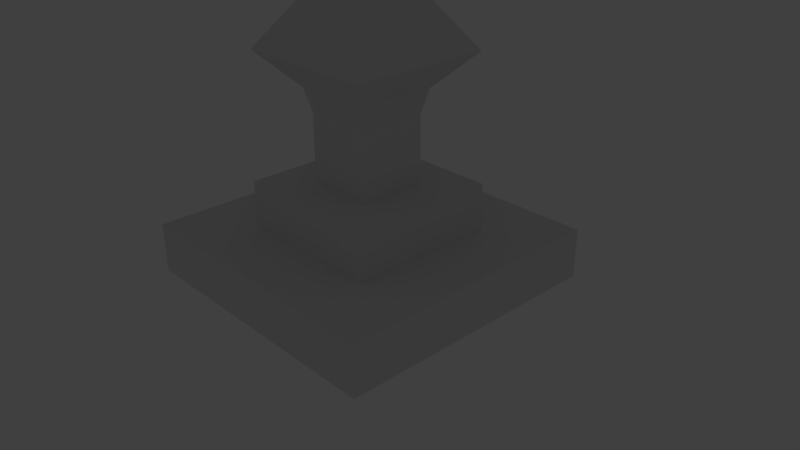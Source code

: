 # Source: untitled2.blend  (saved by Blender 2.78.0; exported with 4.5.12 LTS)
import bpy
from mathutils import Matrix  # noqa: F401  (used for matrix-valued properties, if any)

bpy.ops.wm.read_factory_settings(use_empty=True)
scene = bpy.context.scene
scene.name = 'Scene'

# ---- collections
col_collection_1 = bpy.data.collections.new('Collection 1'); scene.collection.children.link(col_collection_1)
col_collection_2 = bpy.data.collections.new('Collection 2'); scene.collection.children.link(col_collection_2)
col_collection_2.hide_render = True
col_collection_2.hide_viewport = True

# ---- world
world_world = bpy.data.worlds.new('World'); scene.world = world_world
world_world.color = (0.05088, 0.05088, 0.05088)
world_world.use_sun_shadow = False
world_world.sun_shadow_jitter_overblur = 0.0
world_world.cycles.sampling_method = 'MANUAL'

# ---- cameras
cam_camera = bpy.data.cameras.new('Camera')
cam_camera.clip_end = 100.0
cam_camera.lens = 35.0
cam_camera.sensor_width = 32.0
cam_camera.sensor_height = 18.0
cam_camera.ortho_scale = 7.314
cam_camera.dof.focus_distance = 0.0
cam_camera.dof.aperture_fstop = 128.0

# ---- lights
light_lamp = bpy.data.lights.new('Lamp', 'POINT')
light_lamp.transmission_factor = 0.0
light_lamp.cutoff_distance = 30.0
light_lamp.energy = 100.0
light_lamp.shadow_buffer_clip_start = 1.001
light_lamp.shadow_soft_size = 0.1
light_lamp.shadow_maximum_resolution = 0.006
light_lamp.use_absolute_resolution = True

# ---- meshes
me_cube_002 = bpy.data.meshes.new('Cube.002')
me_cube_002.from_pydata([(-1.0, -1.0, -1.0), (-1.0, -1.0, 1.0), (-1.0, 1.0, -1.0), (-1.0, 1.0, 1.0), (1.0, -1.0, -1.0), (1.0, -1.0, 1.0), (1.0, 1.0, -1.0), (1.0, 1.0, 1.0), (-0.454, -0.454, 1.0), (-0.454, 0.454, 1.0), (0.454, 0.454, 1.0), (0.454, -0.454, 1.0), (-0.454, -0.454, 1.902), (-0.454, 0.454, 1.902), (0.454, 0.454, 1.902), (0.454, -0.454, 1.902), (-0.529, -0.529, 2.216), (-0.529, 0.529, 2.216), (0.529, 0.529, 2.216), (0.529, -0.529, 2.216), (-0.9425, -0.9425, 2.662), (-0.9425, 0.9425, 2.662), (0.9425, 0.9425, 2.662), (0.9425, -0.9425, 2.662), (-1.0, -1.0, -0.2918), (-1.0, -1.0, 0.3748), (-1.0, 1.0, 0.3748), (-1.0, 1.0, -0.2918), (1.0, 1.0, 0.3748), (1.0, 1.0, -0.2918), (1.0, -1.0, 0.3748), (1.0, -1.0, -0.2918), (-1.0, -1.0, -0.2918), (-1.0, -1.0, 0.3748), (-1.0, 1.0, 0.3748), (-1.0, 1.0, -0.2918), (1.0, 1.0, 0.3748), (1.0, 1.0, -0.2918), (1.0, -1.0, 0.3748), (1.0, -1.0, -0.2918), (-1.862, -1.862, -0.2832), (-1.862, -1.862, 0.3834), (-1.862, 1.862, 0.3834), (-1.862, 1.862, -0.2832), (1.862, 1.862, 0.3834), (1.862, 1.862, -0.2832), (1.862, -1.862, 0.3834), (1.862, -1.862, -0.2832), (-0.1061, -0.1061, 3.854), (-0.1061, 0.1061, 3.854), (0.1061, 0.1061, 3.854), (0.1061, -0.1061, 3.854)], [], [(25, 1, 3, 26), (26, 3, 7, 28), (28, 7, 5, 30), (30, 5, 1, 25), (2, 6, 4, 0), (5, 7, 10, 11), (8, 11, 15, 12), (3, 1, 8, 9), (1, 5, 11, 8), (7, 3, 9, 10), (14, 13, 17, 18), (10, 9, 13, 14), (11, 10, 14, 15), (9, 8, 12, 13), (19, 18, 22, 23), (15, 14, 18, 19), (13, 12, 16, 17), (12, 15, 19, 16), (20, 23, 51, 48), (17, 16, 20, 21), (16, 19, 23, 20), (18, 17, 21, 22), (4, 31, 24, 0), (26, 28, 44, 42), (6, 29, 31, 4), (25, 26, 42, 41), (2, 27, 29, 6), (24, 31, 47, 40), (0, 24, 27, 2), (31, 29, 45, 47), (31, 29, 37, 39), (24, 31, 39, 32), (26, 25, 33, 34), (28, 26, 34, 36), (30, 28, 36, 38), (25, 30, 38, 33), (27, 24, 32, 35), (29, 27, 35, 37), (47, 46, 41, 40), (45, 44, 46, 47), (43, 42, 44, 45), (40, 41, 42, 43), (28, 30, 46, 44), (30, 25, 41, 46), (27, 24, 40, 43), (29, 27, 43, 45), (50, 49, 48, 51), (22, 21, 49, 50), (23, 22, 50, 51), (21, 20, 48, 49)])
me_cube_002.use_remesh_preserve_volume = False
me_cube_002.use_remesh_preserve_attributes = False
me_cube_002.use_mirror_vertex_groups = False
me_cube_002.update()
me_circle = bpy.data.meshes.new('Circle')
me_circle.from_pydata([(0.0, 1.0, 0.0), (-0.1951, 0.9808, 0.0), (-0.3827, 0.9239, 0.0), (-0.5556, 0.8315, 0.0), (-0.7071, 0.7071, 0.0), (-0.8315, 0.5556, 0.0), (-0.9239, 0.3827, 0.0), (-0.9808, 0.1951, 0.0), (-1.0, 7.55e-08, 0.0), (-0.9808, -0.1951, 0.0), (-0.9239, -0.3827, 0.0), (-0.8315, -0.5556, 0.0), (-0.7071, -0.7071, 0.0), (-0.5556, -0.8315, 0.0), (-0.3827, -0.9239, 0.0), (-0.1951, -0.9808, 0.0), (3.258e-07, -1.0, 0.0), (0.1951, -0.9808, 0.0), (0.3827, -0.9239, 0.0), (0.5556, -0.8315, 0.0), (0.7071, -0.7071, 0.0), (0.8315, -0.5556, 0.0), (0.9239, -0.3827, 0.0), (0.9808, -0.1951, 0.0), (1.0, 9.656e-07, 0.0), (0.9808, 0.1951, 0.0), (0.9239, 0.3827, 0.0), (0.8315, 0.5556, 0.0), (0.7071, 0.7071, 0.0), (0.5556, 0.8315, 0.0), (0.3827, 0.9239, 0.0), (0.1951, 0.9808, 0.0)], [(1, 0), (2, 1), (3, 2), (4, 3), (5, 4), (6, 5), (7, 6), (8, 7), (9, 8), (10, 9), (11, 10), (12, 11), (13, 12), (14, 13), (15, 14), (16, 15), (17, 16), (18, 17), (19, 18), (20, 19), (21, 20), (22, 21), (23, 22), (24, 23), (25, 24), (26, 25), (27, 26), (28, 27), (29, 28), (30, 29), (31, 30), (0, 31)], [])
me_circle.use_remesh_preserve_volume = False
me_circle.use_remesh_preserve_attributes = False
me_circle.use_mirror_vertex_groups = False
me_circle.update()

# ---- objects
ob_cube = bpy.data.objects.new('Cube', me_cube_002)
ob_circle = bpy.data.objects.new('Circle', me_circle)
ob_camera = bpy.data.objects.new('Camera', cam_camera)
ob_lamp = bpy.data.objects.new('Lamp', light_lamp)

# ---- transforms, parenting, visibility, modifiers, constraints
ob_cube.location = (0.0, 0.0, 0.0)
ob_cube.lineart.crease_threshold = 0.0
ob_circle.location = (-2.0, 2.0, 2.0)
ob_circle.lineart.crease_threshold = 0.0
ob_camera.location = (7.481, -6.508, 5.344)
ob_camera.rotation_euler = (1.109, 0.0, 0.8149)
ob_camera.lock_rotations_4d = False
ob_camera.empty_display_type = 'ARROWS'
ob_camera.color = (0.0, 0.0, 0.0, 0.0)
ob_camera.display_type = 'WIRE'
ob_camera.lineart.crease_threshold = 0.0
ob_lamp.location = (4.076, 1.005, 5.904)
ob_lamp.rotation_euler = (0.6503, 0.05522, 1.866)
ob_lamp.lock_rotations_4d = False
ob_lamp.empty_display_type = 'ARROWS'
ob_lamp.color = (0.0, 0.0, 0.0, 0.0)
ob_lamp.lineart.crease_threshold = 0.0

# ---- collection membership
col_collection_1.objects.link(ob_cube)
col_collection_1.objects.link(ob_circle)
col_collection_1.objects.link(ob_camera)
col_collection_2.objects.link(ob_lamp)

# ---- scene / render settings (as saved in the file)
scene.camera = ob_camera
scene.frame_start = 1; scene.frame_end = 250; scene.frame_set(1)
scene.render.engine = 'BLENDER_EEVEE_NEXT'
scene.render.resolution_percentage = 50
scene.render.dither_intensity = 0.0
scene.cycles.use_denoising = False
scene.cycles.samples = 128
scene.cycles.sampling_pattern = 'TABULATED_SOBOL'
scene.cycles.light_sampling_threshold = 0.0
scene.cycles.use_adaptive_sampling = False
scene.cycles.use_light_tree = False
scene.cycles.blur_glossy = 0.0
scene.cycles.sample_clamp_indirect = 0.0
scene.view_settings.view_transform = 'Standard'
bpy.context.view_layer.update()
